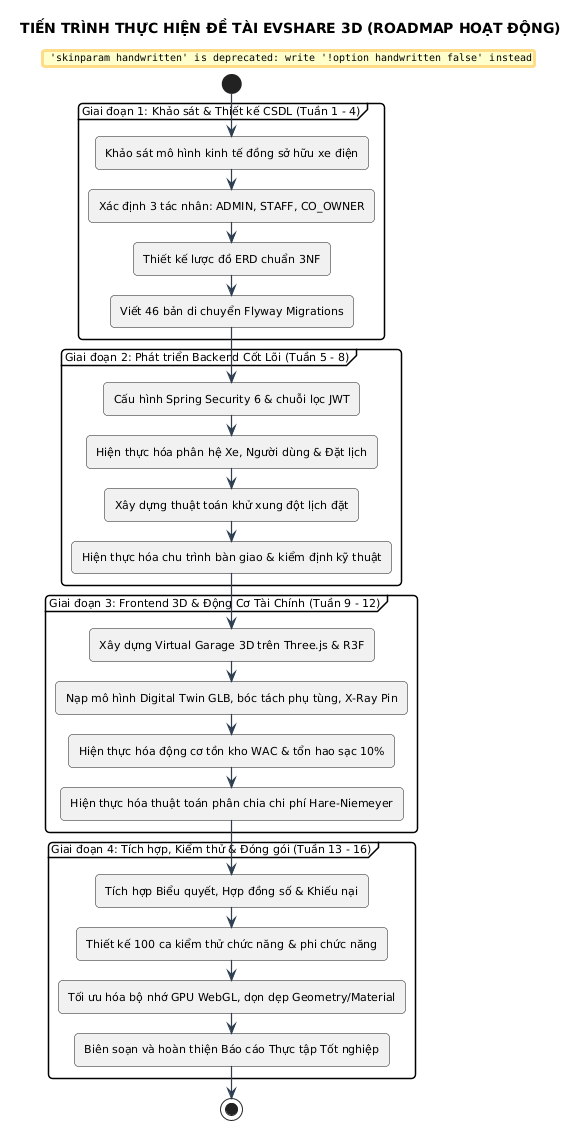

The diagram above was rendered by PlantUML. Its source (embedded in the PNG):
@startuml
title TIẾN TRÌNH THỰC HIỆN ĐỀ TÀI EVSHARE 3D (ROADMAP HOẠT ĐỘNG)

skinparam backgroundColor #FFFFFF
skinparam defaultFontName "Segoe UI"
skinparam defaultFontSize 11
skinparam roundCorner 8
skinparam shadowing false
skinparam handwritten false
skinparam ArrowColor #2C3E50
skinparam ArrowThickness 1.2


start
partition "Giai đoạn 1: Khảo sát & Thiết kế CSDL (Tuần 1 - 4)" {
    :Khảo sát mô hình kinh tế đồng sở hữu xe điện;
    :Xác định 3 tác nhân: ADMIN, STAFF, CO_OWNER;
    :Thiết kế lược đồ ERD chuẩn 3NF;
    :Viết 46 bản di chuyển Flyway Migrations;
}

partition "Giai đoạn 2: Phát triển Backend Cốt Lõi (Tuần 5 - 8)" {
    :Cấu hình Spring Security 6 & chuỗi lọc JWT;
    :Hiện thực hóa phân hệ Xe, Người dùng & Đặt lịch;
    :Xây dựng thuật toán khử xung đột lịch đặt;
    :Hiện thực hóa chu trình bàn giao & kiểm định kỹ thuật;
}

partition "Giai đoạn 3: Frontend 3D & Động Cơ Tài Chính (Tuần 9 - 12)" {
    :Xây dựng Virtual Garage 3D trên Three.js & R3F;
    :Nạp mô hình Digital Twin GLB, bóc tách phụ tùng, X-Ray Pin;
    :Hiện thực hóa động cơ tồn kho WAC & tổn hao sạc 10%;
    :Hiện thực hóa thuật toán phân chia chi phí Hare-Niemeyer;
}

partition "Giai đoạn 4: Tích hợp, Kiểm thử & Đóng gói (Tuần 13 - 16)" {
    :Tích hợp Biểu quyết, Hợp đồng số & Khiếu nại;
    :Thiết kế 100 ca kiểm thử chức năng & phi chức năng;
    :Tối ưu hóa bộ nhớ GPU WebGL, dọn dẹp Geometry/Material;
    :Biên soạn và hoàn thiện Báo cáo Thực tập Tốt nghiệp;
}

stop
@enduml